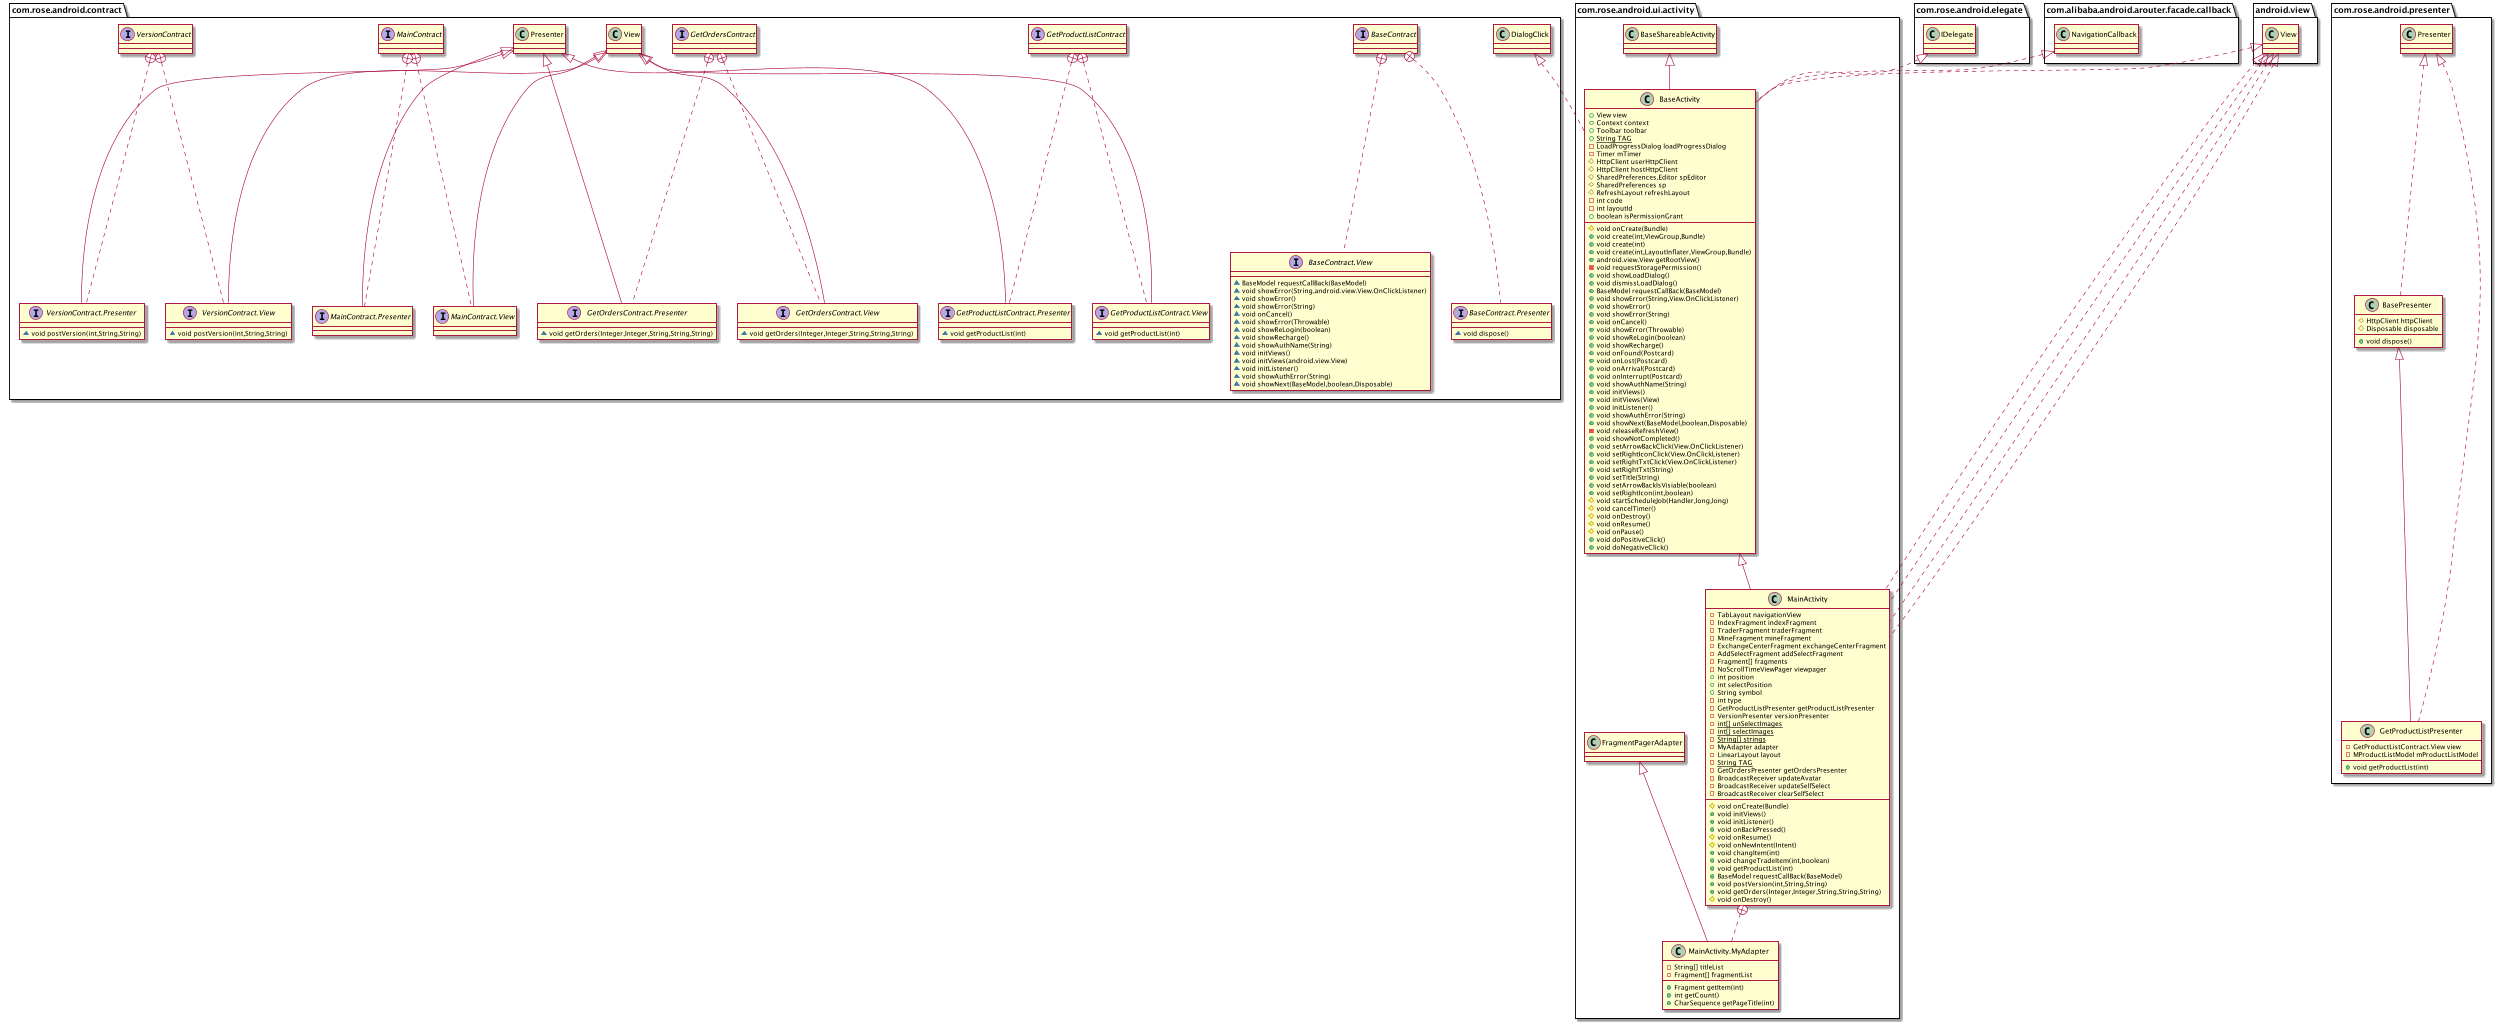

The diagram above was rendered by PlantUML. Its source (embedded in the PNG):
@startuml
interface com.rose.android.contract.GetProductListContract {
}
interface com.rose.android.contract.GetProductListContract.View {
~ void getProductList(int)
}
interface com.rose.android.contract.GetProductListContract.Presenter {
~ void getProductList(int)
}
interface com.rose.android.contract.GetOrdersContract {
}
interface com.rose.android.contract.GetOrdersContract.View {
~ void getOrders(Integer,Integer,String,String,String)
}
interface com.rose.android.contract.GetOrdersContract.Presenter {
~ void getOrders(Integer,Integer,String,String,String)
}
interface com.rose.android.contract.MainContract {
}
interface com.rose.android.contract.MainContract.View {
}
interface com.rose.android.contract.MainContract.Presenter {
}
class com.rose.android.presenter.BasePresenter {
# HttpClient httpClient
# Disposable disposable
+ void dispose()
}
interface com.rose.android.contract.BaseContract {
}
interface com.rose.android.contract.BaseContract.View {
~ BaseModel requestCallBack(BaseModel)
~ void showError(String,android.view.View.OnClickListener)
~ void showError()
~ void showError(String)
~ void onCancel()
~ void showError(Throwable)
~ void showReLogin(boolean)
~ void showRecharge()
~ void showAuthName(String)
~ void initViews()
~ void initViews(android.view.View)
~ void initListener()
~ void showAuthError(String)
~ void showNext(BaseModel,boolean,Disposable)
}
interface com.rose.android.contract.BaseContract.Presenter {
~ void dispose()
}
class com.rose.android.ui.activity.BaseActivity {
+ View view
+ Context context
+ Toolbar toolbar
+ {static} String TAG
- LoadProgressDialog loadProgressDialog
- Timer mTimer
# HttpClient userHttpClient
# HttpClient hostHttpClient
# SharedPreferences.Editor spEditor
# SharedPreferences sp
# RefreshLayout refreshLayout
- int code
- int layoutId
+ boolean isPermissionGrant
# void onCreate(Bundle)
+ void create(int,ViewGroup,Bundle)
+ void create(int)
+ void create(int,LayoutInflater,ViewGroup,Bundle)
+ android.view.View getRootView()
- void requestStoragePermission()
+ void showLoadDialog()
+ void dismissLoadDialog()
+ BaseModel requestCallBack(BaseModel)
+ void showError(String,View.OnClickListener)
+ void showError()
+ void showError(String)
+ void onCancel()
+ void showError(Throwable)
+ void showReLogin(boolean)
+ void showRecharge()
+ void onFound(Postcard)
+ void onLost(Postcard)
+ void onArrival(Postcard)
+ void onInterrupt(Postcard)
+ void showAuthName(String)
+ void initViews()
+ void initViews(View)
+ void initListener()
+ void showAuthError(String)
+ void showNext(BaseModel,boolean,Disposable)
- void releaseRefreshView()
+ void showNotCompleted()
+ void setArrowBackClick(View.OnClickListener)
+ void setRightIconClick(View.OnClickListener)
+ void setRightTxtClick(View.OnClickListener)
+ void setRightTxt(String)
+ void setTitle(String)
+ void setArrowBackIsVisiable(boolean)
+ void setRightIcon(int,boolean)
# void startScheduleJob(Handler,long,long)
# void cancelTimer()
# void onDestroy()
# void onResume()
# void onPause()
+ void doPositiveClick()
+ void doNegativeClick()
}
class com.rose.android.presenter.GetProductListPresenter {
- GetProductListContract.View view
- MProductListModel mProductListModel
+ void getProductList(int)
}
interface com.rose.android.contract.VersionContract {
}
interface com.rose.android.contract.VersionContract.View {
~ void postVersion(int,String,String)
}
interface com.rose.android.contract.VersionContract.Presenter {
~ void postVersion(int,String,String)
}
class com.rose.android.ui.activity.MainActivity {
- TabLayout navigationView
- IndexFragment indexFragment
- TraderFragment traderFragment
- MineFragment mineFragment
- ExchangeCenterFragment exchangeCenterFragment
- AddSelectFragment addSelectFragment
- Fragment[] fragments
- NoScrollTimeViewPager viewpager
+ int position
+ int selectPosition
+ String symbol
- int type
- GetProductListPresenter getProductListPresenter
- VersionPresenter versionPresenter
- {static} int[] unSelectImages
- {static} int[] selectImages
- {static} String[] strings
- MyAdapter adapter
- LinearLayout layout
- {static} String TAG
- GetOrdersPresenter getOrdersPresenter
- BroadcastReceiver updateAvatar
- BroadcastReceiver updateSelfSelect
- BroadcastReceiver clearSelfSelect
# void onCreate(Bundle)
+ void initViews()
+ void initListener()
+ void onBackPressed()
# void onResume()
# void onNewIntent(Intent)
+ void changItem(int)
+ void changeTradeItem(int,boolean)
+ void getProductList(int)
+ BaseModel requestCallBack(BaseModel)
+ void postVersion(int,String,String)
+ void getOrders(Integer,Integer,String,String,String)
# void onDestroy()
}
class com.rose.android.ui.activity.MainActivity.MyAdapter {
- String[] titleList
- Fragment[] fragmentList
+ Fragment getItem(int)
+ int getCount()
+ CharSequence getPageTitle(int)
}


com.rose.android.contract.GetProductListContract +.. com.rose.android.contract.GetProductListContract.View
com.rose.android.contract.View <|-- com.rose.android.contract.GetProductListContract.View
com.rose.android.contract.GetProductListContract +.. com.rose.android.contract.GetProductListContract.Presenter
com.rose.android.contract.Presenter <|-- com.rose.android.contract.GetProductListContract.Presenter
com.rose.android.contract.GetOrdersContract +.. com.rose.android.contract.GetOrdersContract.View
com.rose.android.contract.View <|-- com.rose.android.contract.GetOrdersContract.View
com.rose.android.contract.GetOrdersContract +.. com.rose.android.contract.GetOrdersContract.Presenter
com.rose.android.contract.Presenter <|-- com.rose.android.contract.GetOrdersContract.Presenter
com.rose.android.contract.MainContract +.. com.rose.android.contract.MainContract.View
com.rose.android.contract.View <|-- com.rose.android.contract.MainContract.View
com.rose.android.contract.MainContract +.. com.rose.android.contract.MainContract.Presenter
com.rose.android.contract.Presenter <|-- com.rose.android.contract.MainContract.Presenter
com.rose.android.presenter.Presenter <|.. com.rose.android.presenter.BasePresenter
com.rose.android.contract.BaseContract +.. com.rose.android.contract.BaseContract.View
com.rose.android.contract.BaseContract +.. com.rose.android.contract.BaseContract.Presenter
com.rose.android.elegate.IDelegate <|.. com.rose.android.ui.activity.BaseActivity
android.view.View <|.. com.rose.android.ui.activity.BaseActivity
com.rose.android.contract.DialogClick <|.. com.rose.android.ui.activity.BaseActivity
com.alibaba.android.arouter.facade.callback.NavigationCallback <|.. com.rose.android.ui.activity.BaseActivity
com.rose.android.ui.activity.BaseShareableActivity <|-- com.rose.android.ui.activity.BaseActivity
com.rose.android.presenter.Presenter <|.. com.rose.android.presenter.GetProductListPresenter
com.rose.android.presenter.BasePresenter <|-- com.rose.android.presenter.GetProductListPresenter
com.rose.android.contract.VersionContract +.. com.rose.android.contract.VersionContract.View
com.rose.android.contract.View <|-- com.rose.android.contract.VersionContract.View
com.rose.android.contract.VersionContract +.. com.rose.android.contract.VersionContract.Presenter
com.rose.android.contract.Presenter <|-- com.rose.android.contract.VersionContract.Presenter
android.view.View <|.. com.rose.android.ui.activity.MainActivity
android.view.View <|.. com.rose.android.ui.activity.MainActivity
android.view.View <|.. com.rose.android.ui.activity.MainActivity
android.view.View <|.. com.rose.android.ui.activity.MainActivity
com.rose.android.ui.activity.BaseActivity <|-- com.rose.android.ui.activity.MainActivity
com.rose.android.ui.activity.MainActivity +.. com.rose.android.ui.activity.MainActivity.MyAdapter
com.rose.android.ui.activity.FragmentPagerAdapter <|-- com.rose.android.ui.activity.MainActivity.MyAdapter
@enduml